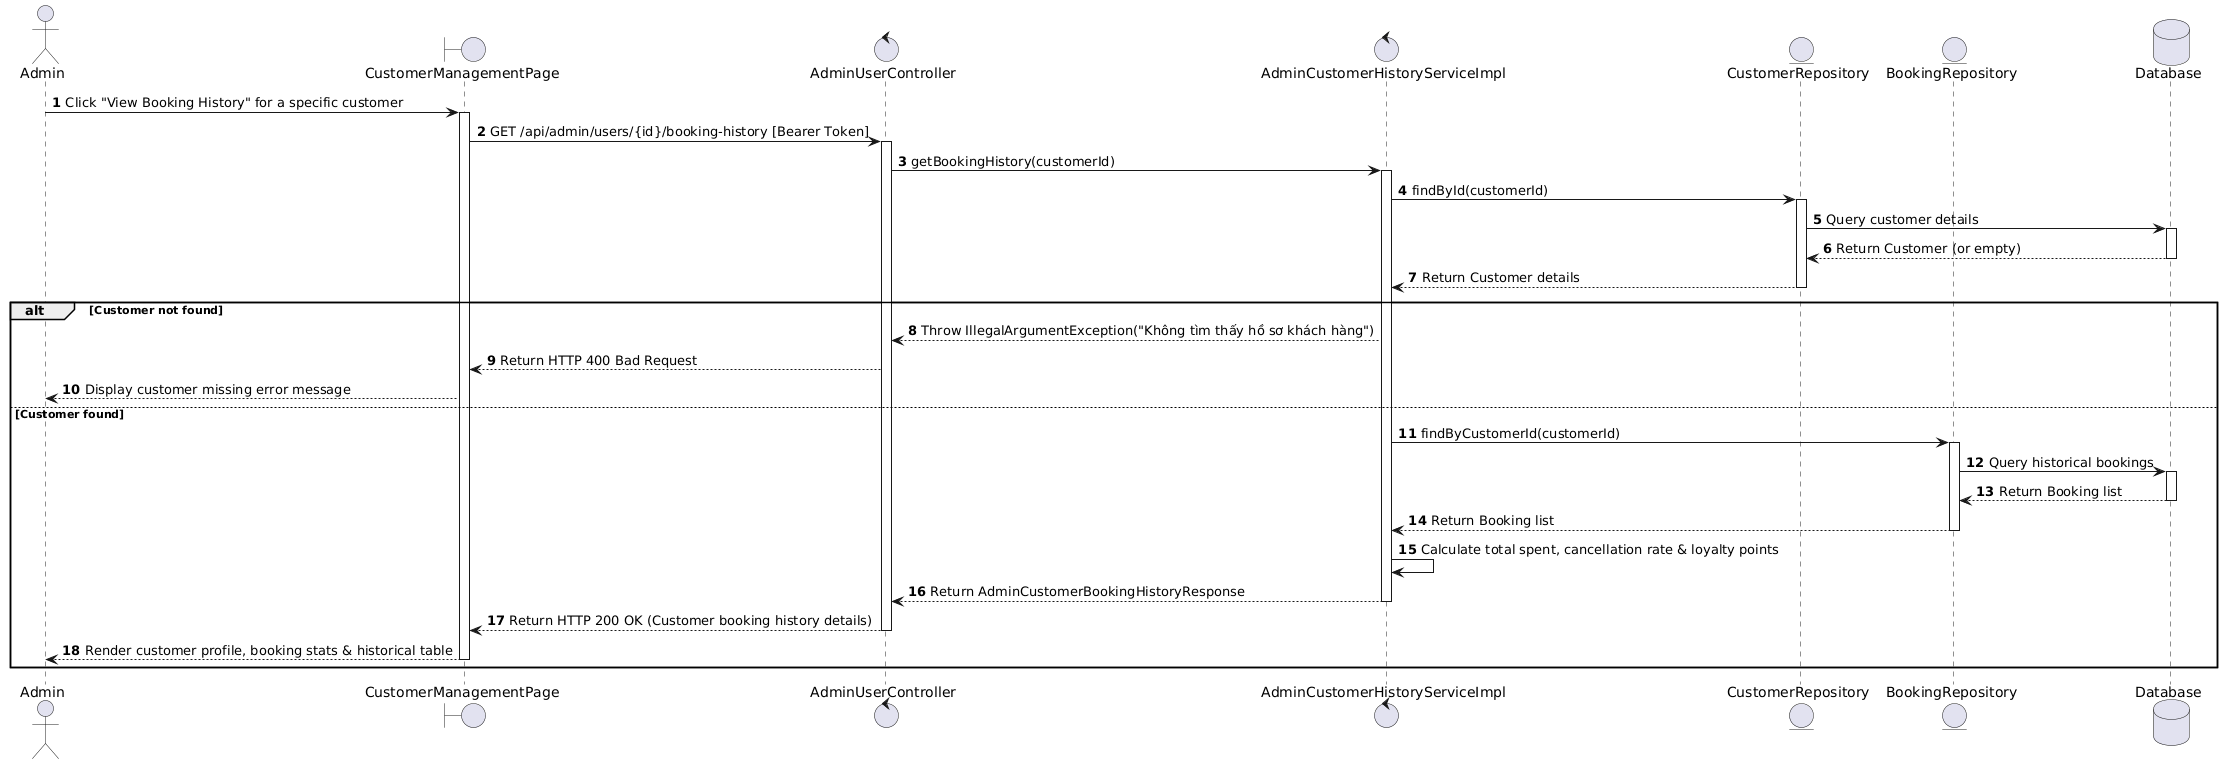

The diagram above was rendered by PlantUML. Its source (embedded in the PNG):
@startuml
actor Admin
boundary "CustomerManagementPage" as Page
control "AdminUserController" as Controller
control "AdminCustomerHistoryServiceImpl" as Service
entity "CustomerRepository" as CustomerRepo
entity "BookingRepository" as BookingRepo
database "Database" as Database

autonumber

Admin -> Page : Click "View Booking History" for a specific customer
activate Page

Page -> Controller : GET /api/admin/users/{id}/booking-history [Bearer Token]
activate Controller

Controller -> Service : getBookingHistory(customerId)
activate Service

Service -> CustomerRepo : findById(customerId)
activate CustomerRepo
CustomerRepo -> Database : Query customer details
activate Database
Database --> CustomerRepo : Return Customer (or empty)
deactivate Database
CustomerRepo --> Service : Return Customer details
deactivate CustomerRepo

alt Customer not found
    Service --> Controller : Throw IllegalArgumentException("Không tìm thấy hồ sơ khách hàng")
    Controller --> Page : Return HTTP 400 Bad Request
    Page --> Admin : Display customer missing error message
else Customer found
    Service -> BookingRepo : findByCustomerId(customerId)
    activate BookingRepo
    BookingRepo -> Database : Query historical bookings
    activate Database
    Database --> BookingRepo : Return Booking list
    deactivate Database
    BookingRepo --> Service : Return Booking list
    deactivate BookingRepo

    Service -> Service : Calculate total spent, cancellation rate & loyalty points

    Service --> Controller : Return AdminCustomerBookingHistoryResponse
    deactivate Service

    Controller --> Page : Return HTTP 200 OK (Customer booking history details)
    deactivate Controller

    Page --> Admin : Render customer profile, booking stats & historical table
    deactivate Page
end
@endum